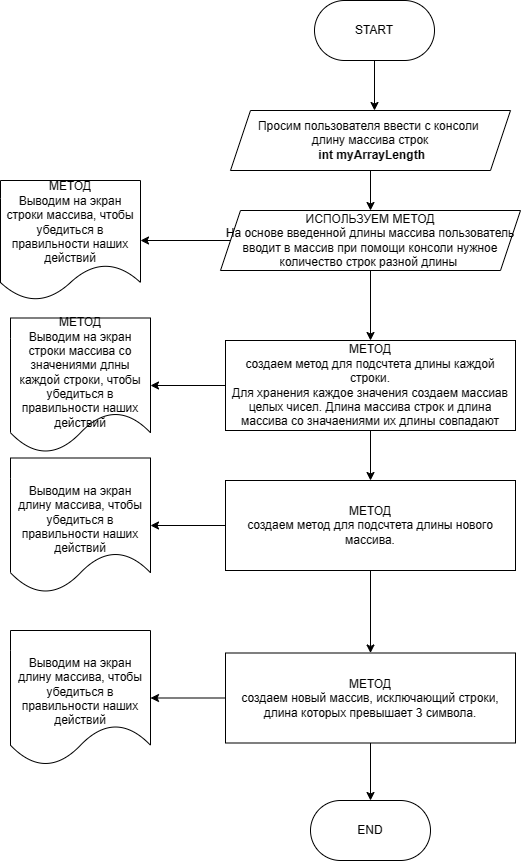

The diagram above was exported from draw.io. Its source (the exported page's mxGraphModel, read from the mxfile embedded in the PNG):
<mxGraphModel dx="1002" dy="569" grid="1" gridSize="10" guides="1" tooltips="1" connect="1" arrows="1" fold="1" page="1" pageScale="1" pageWidth="827" pageHeight="1169" math="0" shadow="0">
  <root>
    <mxCell id="WIyWlLk6GJQsqaUBKTNV-0" />
    <mxCell id="WIyWlLk6GJQsqaUBKTNV-1" parent="WIyWlLk6GJQsqaUBKTNV-0" />
    <mxCell id="gBd47iqNtW39o7cYR27y-1" value="START" style="rounded=1;whiteSpace=wrap;html=1;arcSize=50;" vertex="1" parent="WIyWlLk6GJQsqaUBKTNV-1">
      <mxGeometry x="354" y="20" width="120" height="60" as="geometry" />
    </mxCell>
    <mxCell id="gBd47iqNtW39o7cYR27y-3" value="" style="endArrow=classic;html=1;rounded=0;exitX=0.5;exitY=1;exitDx=0;exitDy=0;" edge="1" parent="WIyWlLk6GJQsqaUBKTNV-1" source="gBd47iqNtW39o7cYR27y-1">
      <mxGeometry width="50" height="50" relative="1" as="geometry">
        <mxPoint x="400" y="320" as="sourcePoint" />
        <mxPoint x="414" y="130" as="targetPoint" />
      </mxGeometry>
    </mxCell>
    <mxCell id="gBd47iqNtW39o7cYR27y-6" value="" style="edgeStyle=orthogonalEdgeStyle;rounded=0;orthogonalLoop=1;jettySize=auto;html=1;" edge="1" parent="WIyWlLk6GJQsqaUBKTNV-1" source="gBd47iqNtW39o7cYR27y-4" target="gBd47iqNtW39o7cYR27y-5">
      <mxGeometry relative="1" as="geometry" />
    </mxCell>
    <mxCell id="gBd47iqNtW39o7cYR27y-4" value="Просим пользователя ввести с консоли&amp;nbsp; &lt;br&gt;длину массива строк&lt;br&gt;&lt;b&gt;&amp;nbsp;int myArrayLength&lt;/b&gt;" style="shape=parallelogram;perimeter=parallelogramPerimeter;whiteSpace=wrap;html=1;fixedSize=1;" vertex="1" parent="WIyWlLk6GJQsqaUBKTNV-1">
      <mxGeometry x="270" y="130" width="280" height="60" as="geometry" />
    </mxCell>
    <mxCell id="gBd47iqNtW39o7cYR27y-8" value="" style="edgeStyle=orthogonalEdgeStyle;rounded=0;orthogonalLoop=1;jettySize=auto;html=1;" edge="1" parent="WIyWlLk6GJQsqaUBKTNV-1" source="gBd47iqNtW39o7cYR27y-5" target="gBd47iqNtW39o7cYR27y-7">
      <mxGeometry relative="1" as="geometry" />
    </mxCell>
    <mxCell id="gBd47iqNtW39o7cYR27y-11" value="" style="edgeStyle=orthogonalEdgeStyle;rounded=0;orthogonalLoop=1;jettySize=auto;html=1;" edge="1" parent="WIyWlLk6GJQsqaUBKTNV-1" source="gBd47iqNtW39o7cYR27y-5" target="gBd47iqNtW39o7cYR27y-10">
      <mxGeometry relative="1" as="geometry" />
    </mxCell>
    <mxCell id="gBd47iqNtW39o7cYR27y-5" value="ИСПОЛЬЗУЕМ МЕТОД&lt;br&gt;На основе введенной длины массива пользователь вводит в массив при помощи консоли нужное количество строк разной длины&amp;nbsp;" style="shape=parallelogram;perimeter=parallelogramPerimeter;whiteSpace=wrap;html=1;fixedSize=1;" vertex="1" parent="WIyWlLk6GJQsqaUBKTNV-1">
      <mxGeometry x="260" y="230" width="300" height="60" as="geometry" />
    </mxCell>
    <mxCell id="gBd47iqNtW39o7cYR27y-7" value="МЕТОД&lt;br&gt;Выводим на экран строки массива, чтобы убедиться в правильности наших действий" style="shape=document;whiteSpace=wrap;html=1;boundedLbl=1;" vertex="1" parent="WIyWlLk6GJQsqaUBKTNV-1">
      <mxGeometry x="40" y="200" width="140" height="120" as="geometry" />
    </mxCell>
    <mxCell id="gBd47iqNtW39o7cYR27y-13" value="" style="edgeStyle=orthogonalEdgeStyle;rounded=0;orthogonalLoop=1;jettySize=auto;html=1;" edge="1" parent="WIyWlLk6GJQsqaUBKTNV-1" source="gBd47iqNtW39o7cYR27y-10" target="gBd47iqNtW39o7cYR27y-12">
      <mxGeometry relative="1" as="geometry" />
    </mxCell>
    <mxCell id="gBd47iqNtW39o7cYR27y-15" value="" style="edgeStyle=orthogonalEdgeStyle;rounded=0;orthogonalLoop=1;jettySize=auto;html=1;" edge="1" parent="WIyWlLk6GJQsqaUBKTNV-1" source="gBd47iqNtW39o7cYR27y-10" target="gBd47iqNtW39o7cYR27y-14">
      <mxGeometry relative="1" as="geometry" />
    </mxCell>
    <mxCell id="gBd47iqNtW39o7cYR27y-10" value="МЕТОД&lt;br&gt;&lt;div&gt;создаем метод для подсчтета длины каждой строки.&lt;/div&gt;&lt;div&gt;Для хранения каждое значения создаем массиав целых чисел. Длина массива строк и длина массива со значаениями их длины совпадают&lt;/div&gt;" style="rounded=0;whiteSpace=wrap;html=1;" vertex="1" parent="WIyWlLk6GJQsqaUBKTNV-1">
      <mxGeometry x="265" y="360" width="290" height="90" as="geometry" />
    </mxCell>
    <mxCell id="gBd47iqNtW39o7cYR27y-12" value="&lt;br&gt;МЕТОД&lt;br&gt;Выводим на экран строки массива со значениями длны каждой строки, чтобы убедиться в правильности наших действий" style="shape=document;whiteSpace=wrap;html=1;boundedLbl=1;" vertex="1" parent="WIyWlLk6GJQsqaUBKTNV-1">
      <mxGeometry x="50" y="337.5" width="140" height="135" as="geometry" />
    </mxCell>
    <mxCell id="gBd47iqNtW39o7cYR27y-17" value="" style="edgeStyle=orthogonalEdgeStyle;rounded=0;orthogonalLoop=1;jettySize=auto;html=1;" edge="1" parent="WIyWlLk6GJQsqaUBKTNV-1" source="gBd47iqNtW39o7cYR27y-14" target="gBd47iqNtW39o7cYR27y-16">
      <mxGeometry relative="1" as="geometry" />
    </mxCell>
    <mxCell id="gBd47iqNtW39o7cYR27y-21" value="" style="edgeStyle=orthogonalEdgeStyle;rounded=0;orthogonalLoop=1;jettySize=auto;html=1;" edge="1" parent="WIyWlLk6GJQsqaUBKTNV-1" source="gBd47iqNtW39o7cYR27y-14" target="gBd47iqNtW39o7cYR27y-19">
      <mxGeometry relative="1" as="geometry" />
    </mxCell>
    <mxCell id="gBd47iqNtW39o7cYR27y-14" value="МЕТОД&lt;br&gt;&lt;div&gt;создаем метод для подсчтета длины нового массива.&lt;/div&gt;" style="rounded=0;whiteSpace=wrap;html=1;" vertex="1" parent="WIyWlLk6GJQsqaUBKTNV-1">
      <mxGeometry x="265" y="500" width="290" height="90" as="geometry" />
    </mxCell>
    <mxCell id="gBd47iqNtW39o7cYR27y-16" value="&lt;br&gt;&lt;br&gt;Выводим на экран длину массива, чтобы убедиться в правильности наших действий" style="shape=document;whiteSpace=wrap;html=1;boundedLbl=1;" vertex="1" parent="WIyWlLk6GJQsqaUBKTNV-1">
      <mxGeometry x="50" y="477.5" width="140" height="135" as="geometry" />
    </mxCell>
    <mxCell id="gBd47iqNtW39o7cYR27y-18" value="" style="edgeStyle=orthogonalEdgeStyle;rounded=0;orthogonalLoop=1;jettySize=auto;html=1;" edge="1" parent="WIyWlLk6GJQsqaUBKTNV-1" source="gBd47iqNtW39o7cYR27y-19" target="gBd47iqNtW39o7cYR27y-20">
      <mxGeometry relative="1" as="geometry" />
    </mxCell>
    <mxCell id="gBd47iqNtW39o7cYR27y-23" value="" style="edgeStyle=orthogonalEdgeStyle;rounded=0;orthogonalLoop=1;jettySize=auto;html=1;" edge="1" parent="WIyWlLk6GJQsqaUBKTNV-1" source="gBd47iqNtW39o7cYR27y-19" target="gBd47iqNtW39o7cYR27y-22">
      <mxGeometry relative="1" as="geometry" />
    </mxCell>
    <mxCell id="gBd47iqNtW39o7cYR27y-19" value="МЕТОД&lt;br&gt;&lt;div&gt;создаем новый массив, исключающий строки, длина которых превышает 3 символа.&lt;/div&gt;" style="rounded=0;whiteSpace=wrap;html=1;" vertex="1" parent="WIyWlLk6GJQsqaUBKTNV-1">
      <mxGeometry x="265" y="672.5" width="290" height="90" as="geometry" />
    </mxCell>
    <mxCell id="gBd47iqNtW39o7cYR27y-20" value="&lt;br&gt;&lt;br&gt;Выводим на экран длину массива, чтобы убедиться в правильности наших действий" style="shape=document;whiteSpace=wrap;html=1;boundedLbl=1;" vertex="1" parent="WIyWlLk6GJQsqaUBKTNV-1">
      <mxGeometry x="50" y="650" width="140" height="135" as="geometry" />
    </mxCell>
    <mxCell id="gBd47iqNtW39o7cYR27y-22" value="END" style="rounded=1;whiteSpace=wrap;html=1;arcSize=50;" vertex="1" parent="WIyWlLk6GJQsqaUBKTNV-1">
      <mxGeometry x="350" y="820" width="120" height="60" as="geometry" />
    </mxCell>
  </root>
</mxGraphModel>